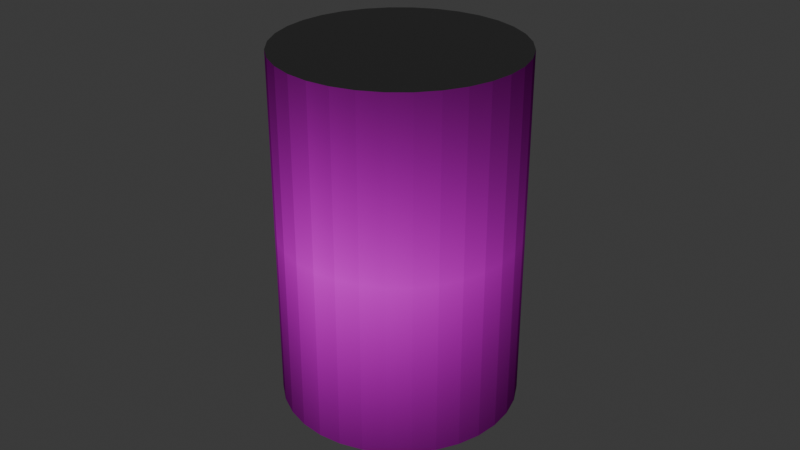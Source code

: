 # Source: can.blend  (saved by Blender 4.3.32; exported with 4.5.12 LTS)
import bpy
from mathutils import Matrix  # noqa: F401  (used for matrix-valued properties, if any)

bpy.ops.wm.read_factory_settings(use_empty=True)
scene = bpy.context.scene
scene.name = 'Scene'

# ---- collections
col_collection = bpy.data.collections.new('Collection'); scene.collection.children.link(col_collection)

# ---- images (referenced by path relative to the original .blend; pixels are not part of the script)
import os
ASSET_DIR = os.environ.get("B2B_ASSET_DIR", "")  # directory of the original .blend (textures are referenced by path, not embedded)
HERE = os.path.dirname(os.path.abspath(__file__))  # packed textures are extracted next to this script under _unpacked/

def load_image(name, relpath, width, height, colorspace="sRGB"):
    """Load a texture the original file referenced (path relative to the .blend, or extracted next to this script)."""
    p = next((c for c in (os.path.join(HERE, relpath), os.path.join(ASSET_DIR, relpath)) if relpath and os.path.exists(c)), "")
    if p:
        img = bpy.data.images.load(p, check_existing=True)
        img.name = name
    else:  # same state as the original file: an image datablock whose file is absent (Cycles renders it pink)
        img = bpy.data.images.new(name, width, height)
        img.source = "FILE"
        img.filepath = "//" + (relpath or name)
    img.colorspace_settings.name = colorspace
    return img
img_cantexture_png_001 = load_image('CanTexture.png.001', 'CanTexture.png', 1024, 1024, 'sRGB')

# ---- materials (node trees are filled in below, after node groups)
mat_material_001 = bpy.data.materials.new('Material.001')
mat_material_002 = bpy.data.materials.new('Material.002')

# ---- material node trees
mat_material_001.use_nodes = True; mat_material_001.node_tree.nodes.clear()
_N = mat_material_001.node_tree.nodes; _L = mat_material_001.node_tree.links
n0 = _N.new('ShaderNodeBsdfPrincipled'); n0.name = 'Principled BSDF'; n0.location = (0, 300)
n0.inputs[3].default_value = 1.45
n0.inputs[13].default_value = 0.0
n0.inputs[27].default_value = (0.0, 0.0, 0.0, 1.0)
n1 = _N.new('ShaderNodeOutputMaterial'); n1.name = 'Material Output'; n1.location = (300, 300)
n2 = _N.new('ShaderNodeTexImage'); n2.name = 'Image Texture'; n2.location = (-300, 300)
n2.label = 'Base Color'
n2.image = img_cantexture_png_001
n2.extension = 'CLIP'
_L.new(n0.outputs[0], n1.inputs[0])
_L.new(n2.outputs[0], n0.inputs[0])
n1.is_active_output = True
mat_material_002.use_nodes = True; mat_material_002.node_tree.nodes.clear()
_N = mat_material_002.node_tree.nodes; _L = mat_material_002.node_tree.links
n0 = _N.new('ShaderNodeBsdfPrincipled'); n0.name = 'Principled BSDF'; n0.location = (10, 300)
n0.inputs[0].default_value = (0.02004, 0.02004, 0.02004, 1.0)
n1 = _N.new('ShaderNodeOutputMaterial'); n1.name = 'Material Output'; n1.location = (300, 300)
_L.new(n0.outputs[0], n1.inputs[0])
n1.is_active_output = True

# ---- world
world_world = bpy.data.worlds.new('World'); scene.world = world_world
world_world.use_nodes = True; world_world.node_tree.nodes.clear()
_N = world_world.node_tree.nodes; _L = world_world.node_tree.links
n0 = _N.new('ShaderNodeOutputWorld'); n0.name = 'World Output'; n0.location = (300, 300)
n1 = _N.new('ShaderNodeBackground'); n1.name = 'Background'; n1.location = (10, 300)
n1.inputs[0].default_value = (0.05088, 0.05088, 0.05088, 1.0)
_L.new(n1.outputs[0], n0.inputs[0])
n0.is_active_output = True
world_world.color = (0.05088, 0.05088, 0.05088)
world_world.sun_shadow_jitter_overblur = 0.0

# ---- meshes
me_cylinder = bpy.data.meshes.new('Cylinder')
me_cylinder.from_pydata([(0.0, 1.0, -1.0), (0.0, 1.0, 1.0), (0.1951, 0.9808, -1.0), (0.1951, 0.9808, 1.0), (0.3827, 0.9239, -1.0), (0.3827, 0.9239, 1.0), (0.5556, 0.8315, -1.0), (0.5556, 0.8315, 1.0), (0.7071, 0.7071, -1.0), (0.7071, 0.7071, 1.0), (0.8315, 0.5556, -1.0), (0.8315, 0.5556, 1.0), (0.9239, 0.3827, -1.0), (0.9239, 0.3827, 1.0), (0.9808, 0.1951, -1.0), (0.9808, 0.1951, 1.0), (1.0, 0.0, -1.0), (1.0, 0.0, 1.0), (0.9808, -0.1951, -1.0), (0.9808, -0.1951, 1.0), (0.9239, -0.3827, -1.0), (0.9239, -0.3827, 1.0), (0.8315, -0.5556, -1.0), (0.8315, -0.5556, 1.0), (0.7071, -0.7071, -1.0), (0.7071, -0.7071, 1.0), (0.5556, -0.8315, -1.0), (0.5556, -0.8315, 1.0), (0.3827, -0.9239, -1.0), (0.3827, -0.9239, 1.0), (0.1951, -0.9808, -1.0), (0.1951, -0.9808, 1.0), (0.0, -1.0, -1.0), (0.0, -1.0, 1.0), (-0.1951, -0.9808, -1.0), (-0.1951, -0.9808, 1.0), (-0.3827, -0.9239, -1.0), (-0.3827, -0.9239, 1.0), (-0.5556, -0.8315, -1.0), (-0.5556, -0.8315, 1.0), (-0.7071, -0.7071, -1.0), (-0.7071, -0.7071, 1.0), (-0.8315, -0.5556, -1.0), (-0.8315, -0.5556, 1.0), (-0.9239, -0.3827, -1.0), (-0.9239, -0.3827, 1.0), (-0.9808, -0.1951, -1.0), (-0.9808, -0.1951, 1.0), (-1.0, 0.0, -1.0), (-1.0, 0.0, 1.0), (-0.9808, 0.1951, -1.0), (-0.9808, 0.1951, 1.0), (-0.9239, 0.3827, -1.0), (-0.9239, 0.3827, 1.0), (-0.8315, 0.5556, -1.0), (-0.8315, 0.5556, 1.0), (-0.7071, 0.7071, -1.0), (-0.7071, 0.7071, 1.0), (-0.5556, 0.8315, -1.0), (-0.5556, 0.8315, 1.0), (-0.3827, 0.9239, -1.0), (-0.3827, 0.9239, 1.0), (-0.1951, 0.9808, -1.0), (-0.1951, 0.9808, 1.0)], [], [(1, 2, 0), (3, 4, 2), (5, 6, 4), (7, 8, 6), (9, 10, 8), (11, 12, 10), (13, 14, 12), (15, 16, 14), (17, 18, 16), (19, 20, 18), (21, 22, 20), (23, 24, 22), (25, 26, 24), (27, 28, 26), (29, 30, 28), (31, 32, 30), (33, 34, 32), (35, 36, 34), (37, 38, 36), (39, 40, 38), (41, 42, 40), (43, 44, 42), (45, 46, 44), (47, 48, 46), (49, 50, 48), (51, 52, 50), (53, 54, 52), (55, 56, 54), (57, 58, 56), (59, 60, 58), (53, 37, 21), (61, 62, 60), (63, 0, 62), (14, 30, 46), (1, 3, 2), (3, 5, 4), (5, 7, 6), (7, 9, 8), (9, 11, 10), (11, 13, 12), (13, 15, 14), (15, 17, 16), (17, 19, 18), (19, 21, 20), (21, 23, 22), (23, 25, 24), (25, 27, 26), (27, 29, 28), (29, 31, 30), (31, 33, 32), (33, 35, 34), (35, 37, 36), (37, 39, 38), (39, 41, 40), (41, 43, 42), (43, 45, 44), (45, 47, 46), (47, 49, 48), (49, 51, 50), (51, 53, 52), (53, 55, 54), (55, 57, 56), (57, 59, 58), (59, 61, 60), (5, 3, 61), (3, 1, 61), (1, 63, 61), (61, 59, 57), (57, 55, 61), (55, 53, 61), (53, 51, 49), (49, 47, 45), (45, 43, 41), (41, 39, 37), (37, 35, 33), (33, 31, 29), (29, 27, 25), (25, 23, 21), (21, 19, 17), (17, 15, 13), (13, 11, 9), (9, 7, 5), (53, 49, 37), (49, 45, 37), (45, 41, 37), (37, 33, 29), (29, 25, 37), (25, 21, 37), (21, 17, 5), (17, 13, 5), (13, 9, 5), (5, 61, 53), (5, 53, 21), (61, 63, 62), (63, 1, 0), (62, 0, 2), (2, 4, 6), (6, 8, 10), (10, 12, 14), (14, 16, 18), (18, 20, 22), (22, 24, 26), (26, 28, 30), (30, 32, 34), (34, 36, 38), (38, 40, 42), (42, 44, 46), (46, 48, 50), (50, 52, 46), (52, 54, 46), (54, 56, 62), (56, 58, 62), (58, 60, 62), (62, 2, 14), (2, 6, 14), (6, 10, 14), (14, 18, 22), (22, 26, 14), (26, 30, 14), (30, 34, 46), (34, 38, 46), (38, 42, 46), (46, 54, 62), (62, 14, 46)])
me_cylinder.polygons.foreach_set('material_index', [0, 0, 0, 0, 0, 0, 0, 0, 0, 0, 0, 0, 0, 0, 0, 0, 0, 0, 0, 0, 0, 0, 0, 0, 0, 0, 0, 0, 0, 0, 1, 0, 0, 1, 0, 0, 0, 0, 0, 0, 0, 0, 0, 0, 0, 0, 0, 0, 0, 0, 0, 0, 0, 0, 0, 0, 0, 0, 0, 0, 0, 0, 0, 0, 1, 1, 1, 1, 1, 1, 1, 1, 1, 1, 1, 1, 1, 1, 1, 1, 1, 1, 1, 1, 1, 1, 1, 1, 1, 1, 1, 1, 1, 0, 0, 1, 1, 1, 1, 1, 1, 1, 1, 1, 1, 1, 1, 1, 1, 1, 1, 1, 1, 1, 1, 1, 1, 1, 1, 1, 1, 1, 1, 1])
_uv = me_cylinder.uv_layers.new(name='Cylinder-mesh-map-0')
_uv.uv.foreach_set('vector', [1.0, 1.0, 0.9688, 0.0007075, 1.0, 0.0007075, 0.9688, 1.0, 0.9375, 0.0007075, 0.9688, 0.0007075, 0.9375, 1.0, 0.9062, 0.0007075, 0.9375, 0.0007075, 0.9062, 1.0, 0.875, 0.0007075, 0.9062, 0.0007075, 0.875, 1.0, 0.8438, 0.0007075, 0.875, 0.0007075, 0.8438, 1.0, 0.8125, 0.0007075, 0.8438, 0.0007075, 0.8125, 1.0, 0.7812, 0.0007075, 0.8125, 0.0007075, 0.7812, 1.0, 0.75, 0.0007075, 0.7812, 0.0007075, 0.75, 1.0, 0.7188, 0.0007075, 0.75, 0.0007075, 0.7188, 1.0, 0.6875, 0.0007075, 0.7188, 0.0007075, 0.6875, 1.0, 0.6562, 0.0007075, 0.6875, 0.0007075, 0.6562, 1.0, 0.625, 0.0007075, 0.6562, 0.0007075, 0.625, 1.0, 0.5938, 0.0007075, 0.625, 0.0007075, 0.5938, 1.0, 0.5625, 0.0007075, 0.5938, 0.0007075, 0.5625, 1.0, 0.5312, 0.0007075, 0.5625, 0.0007075, 0.5312, 1.0, 0.5, 0.0007075, 0.5312, 0.0007075, 0.5, 1.0, 0.4688, 0.0007075, 0.5, 0.0007075, 0.4688, 1.0, 0.4375, 0.0007075, 0.4688, 0.0007075, 0.4375, 1.0, 0.4062, 0.0007075, 0.4375, 0.0007075, 0.4062, 1.0, 0.375, 0.0007075, 0.4062, 0.0007075, 0.375, 1.0, 0.3438, 0.0007075, 0.375, 0.0007075, 0.3438, 1.0, 0.3125, 0.0007075, 0.3438, 0.0007075, 0.3125, 1.0, 0.2812, 0.0007075, 0.3125, 0.0007075, 0.2812, 1.0, 0.25, 0.0007075, 0.2812, 0.0007075, 0.25, 1.0, 0.2188, 0.0007075, 0.25, 0.0007075, 0.2188, 1.0, 0.1875, 0.0007075, 0.2188, 0.0007075, 0.1875, 1.0, 0.1562, 0.0007075, 0.1875, 0.0007075, 0.1562, 1.0, 0.125, 0.0007075, 0.1562, 0.0007075, 0.125, 1.0, 0.09375, 0.0007075, 0.125, 0.0007075, 0.09375, 1.0, 0.0625, 0.0007075, 0.09375, 0.0007075, 0.3173, 0.1969, 0.3668, 0.07734, 0.4864, 0.1269, 0.0625, 1.0, 0.03125, 0.0007075, 0.0625, 0.0007075, 0.03125, 1.0, 0.0, 0.0007075, 0.03125, 0.0007075, 0.6823, 0.1797, 0.6104, 0.07213, 0.5028, 0.144, 1.0, 1.0, 0.9688, 1.0, 0.9688, 0.0007075, 0.9688, 1.0, 0.9375, 1.0, 0.9375, 0.0007075, 0.9375, 1.0, 0.9062, 1.0, 0.9062, 0.0007075, 0.9062, 1.0, 0.875, 1.0, 0.875, 0.0007075, 0.875, 1.0, 0.8438, 1.0, 0.8438, 0.0007075, 0.8438, 1.0, 0.8125, 1.0, 0.8125, 0.0007075, 0.8125, 1.0, 0.7812, 1.0, 0.7812, 0.0007075, 0.7812, 1.0, 0.75, 1.0, 0.75, 0.0007075, 0.75, 1.0, 0.7188, 1.0, 0.7188, 0.0007075, 0.7188, 1.0, 0.6875, 1.0, 0.6875, 0.0007075, 0.6875, 1.0, 0.6562, 1.0, 0.6562, 0.0007075, 0.6562, 1.0, 0.625, 1.0, 0.625, 0.0007075, 0.625, 1.0, 0.5938, 1.0, 0.5938, 0.0007075, 0.5938, 1.0, 0.5625, 1.0, 0.5625, 0.0007075, 0.5625, 1.0, 0.5312, 1.0, 0.5312, 0.0007075, 0.5312, 1.0, 0.5, 1.0, 0.5, 0.0007075, 0.5, 1.0, 0.4688, 1.0, 0.4688, 0.0007075, 0.4688, 1.0, 0.4375, 1.0, 0.4375, 0.0007075, 0.4375, 1.0, 0.4062, 1.0, 0.4062, 0.0007075, 0.4062, 1.0, 0.375, 1.0, 0.375, 0.0007075, 0.375, 1.0, 0.3438, 1.0, 0.3438, 0.0007075, 0.3438, 1.0, 0.3125, 1.0, 0.3125, 0.0007075, 0.3125, 1.0, 0.2812, 1.0, 0.2812, 0.0007075, 0.2812, 1.0, 0.25, 1.0, 0.25, 0.0007075, 0.25, 1.0, 0.2188, 1.0, 0.2188, 0.0007075, 0.2188, 1.0, 0.1875, 1.0, 0.1875, 0.0007075, 0.1875, 1.0, 0.1562, 1.0, 0.1562, 0.0007075, 0.1562, 1.0, 0.125, 1.0, 0.125, 0.0007075, 0.125, 1.0, 0.09375, 1.0, 0.09375, 0.0007075, 0.09375, 1.0, 0.0625, 1.0, 0.0625, 0.0007075, 0.4369, 0.2465, 0.4197, 0.2517, 0.3668, 0.2465, 0.4197, 0.2517, 0.4019, 0.2534, 0.3668, 0.2465, 0.4019, 0.2534, 0.384, 0.2517, 0.3668, 0.2465, 0.3668, 0.2465, 0.351, 0.238, 0.3372, 0.2266, 0.3372, 0.2266, 0.3258, 0.2127, 0.3668, 0.2465, 0.3258, 0.2127, 0.3173, 0.1969, 0.3668, 0.2465, 0.3173, 0.1969, 0.3121, 0.1797, 0.3103, 0.1619, 0.3103, 0.1619, 0.3121, 0.144, 0.3173, 0.1269, 0.3173, 0.1269, 0.3258, 0.111, 0.3372, 0.09718, 0.3372, 0.09718, 0.351, 0.08579, 0.3668, 0.07734, 0.3668, 0.07734, 0.384, 0.07213, 0.4019, 0.07037, 0.4019, 0.07037, 0.4197, 0.07213, 0.4369, 0.07734, 0.4369, 0.07734, 0.4527, 0.08579, 0.4666, 0.09718, 0.4666, 0.09718, 0.478, 0.111, 0.4864, 0.1269, 0.4864, 0.1269, 0.4916, 0.144, 0.4934, 0.1619, 0.4934, 0.1619, 0.4916, 0.1797, 0.4864, 0.1969, 0.4864, 0.1969, 0.478, 0.2127, 0.4666, 0.2266, 0.4666, 0.2266, 0.4527, 0.238, 0.4369, 0.2465, 0.3173, 0.1969, 0.3103, 0.1619, 0.3668, 0.07734, 0.3103, 0.1619, 0.3173, 0.1269, 0.3668, 0.07734, 0.3173, 0.1269, 0.3372, 0.09718, 0.3668, 0.07734, 0.3668, 0.07734, 0.4019, 0.07037, 0.4369, 0.07734, 0.4369, 0.07734, 0.4666, 0.09718, 0.3668, 0.07734, 0.4666, 0.09718, 0.4864, 0.1269, 0.3668, 0.07734, 0.4864, 0.1269, 0.4934, 0.1619, 0.4369, 0.2465, 0.4934, 0.1619, 0.4864, 0.1969, 0.4369, 0.2465, 0.4864, 0.1969, 0.4666, 0.2266, 0.4369, 0.2465, 0.4369, 0.2465, 0.3668, 0.2465, 0.3173, 0.1969, 0.4369, 0.2465, 0.3173, 0.1969, 0.4864, 0.1269, 0.0625, 1.0, 0.03125, 1.0, 0.03125, 0.0007075, 0.03125, 1.0, 0.0, 1.0, 0.0, 0.0007075, 0.5747, 0.2517, 0.5925, 0.2534, 0.6104, 0.2517, 0.6104, 0.2517, 0.6276, 0.2465, 0.6434, 0.238, 0.6434, 0.238, 0.6573, 0.2266, 0.6686, 0.2127, 0.6686, 0.2127, 0.6771, 0.1969, 0.6823, 0.1797, 0.6823, 0.1797, 0.6841, 0.1619, 0.6823, 0.144, 0.6823, 0.144, 0.6771, 0.1269, 0.6686, 0.111, 0.6686, 0.111, 0.6573, 0.09718, 0.6434, 0.08579, 0.6434, 0.08579, 0.6276, 0.07734, 0.6104, 0.07213, 0.6104, 0.07213, 0.5925, 0.07037, 0.5747, 0.07213, 0.5747, 0.07213, 0.5575, 0.07734, 0.5417, 0.08579, 0.5417, 0.08579, 0.5278, 0.09718, 0.5164, 0.111, 0.5164, 0.111, 0.508, 0.1269, 0.5028, 0.144, 0.5028, 0.144, 0.501, 0.1619, 0.5028, 0.1797, 0.5028, 0.1797, 0.508, 0.1969, 0.5028, 0.144, 0.508, 0.1969, 0.5164, 0.2127, 0.5028, 0.144, 0.5164, 0.2127, 0.5278, 0.2266, 0.5747, 0.2517, 0.5278, 0.2266, 0.5417, 0.238, 0.5747, 0.2517, 0.5417, 0.238, 0.5575, 0.2465, 0.5747, 0.2517, 0.5747, 0.2517, 0.6104, 0.2517, 0.6823, 0.1797, 0.6104, 0.2517, 0.6434, 0.238, 0.6823, 0.1797, 0.6434, 0.238, 0.6686, 0.2127, 0.6823, 0.1797, 0.6823, 0.1797, 0.6823, 0.144, 0.6686, 0.111, 0.6686, 0.111, 0.6434, 0.08579, 0.6823, 0.1797, 0.6434, 0.08579, 0.6104, 0.07213, 0.6823, 0.1797, 0.6104, 0.07213, 0.5747, 0.07213, 0.5028, 0.144, 0.5747, 0.07213, 0.5417, 0.08579, 0.5028, 0.144, 0.5417, 0.08579, 0.5164, 0.111, 0.5028, 0.144, 0.5028, 0.144, 0.5164, 0.2127, 0.5747, 0.2517, 0.5747, 0.2517, 0.6823, 0.1797, 0.5028, 0.144])
me_cylinder.materials.append(mat_material_001)
me_cylinder.materials.append(mat_material_002)
me_cylinder.update()
me_cylinder.normals_split_custom_set([tuple(v) for v in zip(*[iter([0.09802, 0.9952, 0.0, 0.09802, 0.9952, 0.0, 0.09802, 0.9952, 0.0, 0.2903, 0.9569, 0.0, 0.2903, 0.9569, 0.0, 0.2903, 0.9569, 0.0, 0.4714, 0.8819, 0.0, 0.4714, 0.8819, 0.0, 0.4714, 0.8819, 0.0, 0.6344, 0.773, 0.0, 0.6344, 0.773, 0.0, 0.6344, 0.773, 0.0, 0.773, 0.6344, 0.0, 0.773, 0.6344, 0.0, 0.773, 0.6344, 0.0, 0.8819, 0.4714, 0.0, 0.8819, 0.4714, 0.0, 0.8819, 0.4714, 0.0, 0.9569, 0.2903, 0.0, 0.9569, 0.2903, 0.0, 0.9569, 0.2903, 0.0, 0.9952, 0.09802, 0.0, 0.9952, 0.09802, 0.0, 0.9952, 0.09802, 0.0, 0.9952, -0.09802, 0.0, 0.9952, -0.09802, 0.0, 0.9952, -0.09802, 0.0, 0.9569, -0.2903, 0.0, 0.9569, -0.2903, 0.0, 0.9569, -0.2903, 0.0, 0.8819, -0.4714, 0.0, 0.8819, -0.4714, 0.0, 0.8819, -0.4714, 0.0, 0.773, -0.6344, 0.0, 0.773, -0.6344, 0.0, 0.773, -0.6344, 0.0, 0.6344, -0.773, 0.0, 0.6344, -0.773, 0.0, 0.6344, -0.773, 0.0, 0.4714, -0.8819, 0.0, 0.4714, -0.8819, 0.0, 0.4714, -0.8819, 0.0, 0.2903, -0.9569, 0.0, 0.2903, -0.9569, 0.0, 0.2903, -0.9569, 0.0, 0.09802, -0.9952, 0.0, 0.09802, -0.9952, 0.0, 0.09802, -0.9952, 0.0, -0.09802, -0.9952, 0.0, -0.09802, -0.9952, 0.0, -0.09802, -0.9952, 0.0, -0.2903, -0.9569, 0.0, -0.2903, -0.9569, 0.0, -0.2903, -0.9569, 0.0, -0.4714, -0.8819, 0.0, -0.4714, -0.8819, 0.0, -0.4714, -0.8819, 0.0, -0.6344, -0.773, 0.0, -0.6344, -0.773, 0.0, -0.6344, -0.773, 0.0, -0.773, -0.6344, 0.0, -0.773, -0.6344, 0.0, -0.773, -0.6344, 0.0, -0.8819, -0.4714, 0.0, -0.8819, -0.4714, 0.0, -0.8819, -0.4714, 0.0, -0.9569, -0.2903, 0.0, -0.9569, -0.2903, 0.0, -0.9569, -0.2903, 0.0, -0.9952, -0.09802, 0.0, -0.9952, -0.09802, 0.0, -0.9952, -0.09802, 0.0, -0.9952, 0.09802, 0.0, -0.9952, 0.09802, 0.0, -0.9952, 0.09802, 0.0, -0.9569, 0.2903, 0.0, -0.9569, 0.2903, 0.0, -0.9569, 0.2903, 0.0, -0.8819, 0.4714, 0.0, -0.8819, 0.4714, 0.0, -0.8819, 0.4714, 0.0, -0.773, 0.6344, 0.0, -0.773, 0.6344, 0.0, -0.773, 0.6344, 0.0, -0.6344, 0.773, 0.0, -0.6344, 0.773, 0.0, -0.6344, 0.773, 0.0, -0.4714, 0.8819, 0.0, -0.4714, 0.8819, 0.0, -0.4714, 0.8819, 0.0, 0.0, 0.0, 1.0, 0.0, 0.0, 1.0, 0.0, 0.0, 1.0, -0.2903, 0.9569, 0.0, -0.2903, 0.9569, 0.0, -0.2903, 0.9569, 0.0, -0.09802, 0.9952, 0.0, -0.09802, 0.9952, 0.0, -0.09802, 0.9952, 0.0, -5.96e-08, 0.0, -1.0, -5.96e-08, 0.0, -1.0, -5.96e-08, 0.0, -1.0, 0.09802, 0.9952, 0.0, 0.09802, 0.9952, 0.0, 0.09802, 0.9952, 0.0, 0.2903, 0.9569, 0.0, 0.2903, 0.9569, 0.0, 0.2903, 0.9569, 0.0, 0.4714, 0.8819, 0.0, 0.4714, 0.8819, 0.0, 0.4714, 0.8819, 0.0, 0.6344, 0.773, 0.0, 0.6344, 0.773, 0.0, 0.6344, 0.773, 0.0, 0.773, 0.6344, 0.0, 0.773, 0.6344, 0.0, 0.773, 0.6344, 0.0, 0.8819, 0.4714, 0.0, 0.8819, 0.4714, 0.0, 0.8819, 0.4714, 0.0, 0.9569, 0.2903, 0.0, 0.9569, 0.2903, 0.0, 0.9569, 0.2903, 0.0, 0.9952, 0.09802, 0.0, 0.9952, 0.09802, 0.0, 0.9952, 0.09802, 0.0, 0.9952, -0.09802, 0.0, 0.9952, -0.09802, 0.0, 0.9952, -0.09802, 0.0, 0.9569, -0.2903, 0.0, 0.9569, -0.2903, 0.0, 0.9569, -0.2903, 0.0, 0.8819, -0.4714, 0.0, 0.8819, -0.4714, 0.0, 0.8819, -0.4714, 0.0, 0.773, -0.6344, 0.0, 0.773, -0.6344, 0.0, 0.773, -0.6344, 0.0, 0.6344, -0.773, 0.0, 0.6344, -0.773, 0.0, 0.6344, -0.773, 0.0, 0.4714, -0.8819, 0.0, 0.4714, -0.8819, 0.0, 0.4714, -0.8819, 0.0, 0.2903, -0.9569, 0.0, 0.2903, -0.9569, 0.0, 0.2903, -0.9569, 0.0, 0.09802, -0.9952, 0.0, 0.09802, -0.9952, 0.0, 0.09802, -0.9952, 0.0, -0.09802, -0.9952, 0.0, -0.09802, -0.9952, 0.0, -0.09802, -0.9952, 0.0, -0.2903, -0.9569, 0.0, -0.2903, -0.9569, 0.0, -0.2903, -0.9569, 0.0, -0.4714, -0.8819, 0.0, -0.4714, -0.8819, 0.0, -0.4714, -0.8819, 0.0, -0.6344, -0.773, 0.0, -0.6344, -0.773, 0.0, -0.6344, -0.773, 0.0, -0.773, -0.6344, 0.0, -0.773, -0.6344, 0.0, -0.773, -0.6344, 0.0, -0.8819, -0.4714, 0.0, -0.8819, -0.4714, 0.0, -0.8819, -0.4714, 0.0, -0.9569, -0.2903, 0.0, -0.9569, -0.2903, 0.0, -0.9569, -0.2903, 0.0, -0.9952, -0.09802, 0.0, -0.9952, -0.09802, 0.0, -0.9952, -0.09802, 0.0, -0.9952, 0.09802, 0.0, -0.9952, 0.09802, 0.0, -0.9952, 0.09802, 0.0, -0.9569, 0.2903, 0.0, -0.9569, 0.2903, 0.0, -0.9569, 0.2903, 0.0, -0.8819, 0.4714, 0.0, -0.8819, 0.4714, 0.0, -0.8819, 0.4714, 0.0, -0.773, 0.6344, 0.0, -0.773, 0.6344, 0.0, -0.773, 0.6344, 0.0, -0.6344, 0.773, 0.0, -0.6344, 0.773, 0.0, -0.6344, 0.773, 0.0, -0.4714, 0.8819, 0.0, -0.4714, 0.8819, 0.0, -0.4714, 0.8819, 0.0, 0.0, 0.0, 1.0, 0.0, 0.0, 1.0, 0.0, 0.0, 1.0, 0.0, 0.0, 1.0, 0.0, 0.0, 1.0, 0.0, 0.0, 1.0, 0.0, 0.0, 1.0, 0.0, 0.0, 1.0, 0.0, 0.0, 1.0, 0.0, 0.0, 1.0, 0.0, 0.0, 1.0, 0.0, 0.0, 1.0, 0.0, 0.0, 1.0, 0.0, 0.0, 1.0, 0.0, 0.0, 1.0, 0.0, 0.0, 1.0, 0.0, 0.0, 1.0, 0.0, 0.0, 1.0, 0.0, 0.0, 1.0, 0.0, 0.0, 1.0, 0.0, 0.0, 1.0, 0.0, 0.0, 1.0, 0.0, 0.0, 1.0, 0.0, 0.0, 1.0, 0.0, 0.0, 1.0, 0.0, 0.0, 1.0, 0.0, 0.0, 1.0, 0.0, 0.0, 1.0, 0.0, 0.0, 1.0, 0.0, 0.0, 1.0, 0.0, 0.0, 1.0, 0.0, 0.0, 1.0, 0.0, 0.0, 1.0, 0.0, 0.0, 1.0, 0.0, 0.0, 1.0, 0.0, 0.0, 1.0, 0.0, 0.0, 1.0, 0.0, 0.0, 1.0, 0.0, 0.0, 1.0, 0.0, 0.0, 1.0, 0.0, 0.0, 1.0, 0.0, 0.0, 1.0, 0.0, 0.0, 1.0, 0.0, 0.0, 1.0, 0.0, 0.0, 1.0, 0.0, 0.0, 1.0, 0.0, 0.0, 1.0, 0.0, 0.0, 1.0, 0.0, 0.0, 1.0, 0.0, 0.0, 1.0, 0.0, 0.0, 1.0, 0.0, 0.0, 1.0, 0.0, 0.0, 1.0, 0.0, 0.0, 1.0, 0.0, 0.0, 1.0, 0.0, 0.0, 1.0, 0.0, 0.0, 1.0, 0.0, 0.0, 1.0, 0.0, 0.0, 1.0, 0.0, 0.0, 1.0, 1.023e-06, 0.0, 1.0, 1.023e-06, 0.0, 1.0, 1.023e-06, 0.0, 1.0, 0.0, 0.0, 1.0, 0.0, 0.0, 1.0, 0.0, 0.0, 1.0, 0.0, 0.0, 1.0, 0.0, 0.0, 1.0, 0.0, 0.0, 1.0, 0.0, 0.0, 1.0, 0.0, 0.0, 1.0, 0.0, 0.0, 1.0, 0.0, 0.0, 1.0, 0.0, 0.0, 1.0, 0.0, 0.0, 1.0, 0.0, 0.0, 1.0, 0.0, 0.0, 1.0, 0.0, 0.0, 1.0, 0.0, 0.0, 1.0, 0.0, 0.0, 1.0, 0.0, 0.0, 1.0, 0.0, 0.0, 1.0, 0.0, 0.0, 1.0, 0.0, 0.0, 1.0, 0.0, 0.0, 1.0, 0.0, 0.0, 1.0, 0.0, 0.0, 1.0, -0.2903, 0.9569, 0.0, -0.2903, 0.9569, 0.0, -0.2903, 0.9569, 0.0, -0.09802, 0.9952, 0.0, -0.09802, 0.9952, 0.0, -0.09802, 0.9952, 0.0, 0.0, 0.0, -1.0, 0.0, 0.0, -1.0, 0.0, 0.0, -1.0, 0.0, 0.0, -1.0, 0.0, 0.0, -1.0, 0.0, 0.0, -1.0, 0.0, 0.0, -1.0, 0.0, 0.0, -1.0, 0.0, 0.0, -1.0, 3.975e-06, 0.0, -1.0, 3.975e-06, 0.0, -1.0, 3.975e-06, 0.0, -1.0, 0.0, 0.0, -1.0, 0.0, 0.0, -1.0, 0.0, 0.0, -1.0, 3.975e-06, 0.0, -1.0, 3.975e-06, 0.0, -1.0, 3.975e-06, 0.0, -1.0, 0.0, 0.0, -1.0, 0.0, 0.0, -1.0, 0.0, 0.0, -1.0, 0.0, 0.0, -1.0, 0.0, 0.0, -1.0, 0.0, 0.0, -1.0, 0.0, 0.0, -1.0, 0.0, 0.0, -1.0, 0.0, 0.0, -1.0, 0.0, 0.0, -1.0, 0.0, 0.0, -1.0, 0.0, 0.0, -1.0, 0.0, 0.0, -1.0, 0.0, 0.0, -1.0, 0.0, 0.0, -1.0, 3.975e-06, 0.0, -1.0, 3.975e-06, 0.0, -1.0, 3.975e-06, 0.0, -1.0, 0.0, 0.0, -1.0, 0.0, 0.0, -1.0, 0.0, 0.0, -1.0, 0.0, 0.0, -1.0, 0.0, 0.0, -1.0, 0.0, 0.0, -1.0, 0.0, 0.0, -1.0, 0.0, 0.0, -1.0, 0.0, 0.0, -1.0, 0.0, 0.0, -1.0, 0.0, 0.0, -1.0, 0.0, 0.0, -1.0, 0.0, 0.0, -1.0, 0.0, 0.0, -1.0, 0.0, 0.0, -1.0, 0.0, 0.0, -1.0, 0.0, 0.0, -1.0, 0.0, 0.0, -1.0, 0.0, 0.0, -1.0, 0.0, 0.0, -1.0, 0.0, 0.0, -1.0, 0.0, 0.0, -1.0, 0.0, 0.0, -1.0, 0.0, 0.0, -1.0, 0.0, 0.0, -1.0, 0.0, 0.0, -1.0, 0.0, 0.0, -1.0, -1.023e-06, 0.0, -1.0, -1.023e-06, 0.0, -1.0, -1.023e-06, 0.0, -1.0, 0.0, 0.0, -1.0, 0.0, 0.0, -1.0, 0.0, 0.0, -1.0, 0.0, 0.0, -1.0, 0.0, 0.0, -1.0, 0.0, 0.0, -1.0, 0.0, 0.0, -1.0, 0.0, 0.0, -1.0, 0.0, 0.0, -1.0, 0.0, 0.0, -1.0, 0.0, 0.0, -1.0, 0.0, 0.0, -1.0, 0.0, 0.0, -1.0, 0.0, 0.0, -1.0, 0.0, 0.0, -1.0, 2.878e-07, 0.0, -1.0, 2.878e-07, 0.0, -1.0, 2.878e-07, 0.0, -1.0, -5.96e-08, 0.0, -1.0, -5.96e-08, 0.0, -1.0, -5.96e-08, 0.0, -1.0])] * 3)])

# ---- objects
ob_cylinder = bpy.data.objects.new('Cylinder', me_cylinder)

# ---- transforms, parenting, visibility, modifiers, constraints
ob_cylinder.location = (0.0, 0.0, 0.0545)
ob_cylinder.scale = (0.0365, 0.0365, 0.0545)

# ---- collection membership
col_collection.objects.link(ob_cylinder)

# ---- scene / render settings (as saved in the file)
scene.frame_start = 1; scene.frame_end = 250; scene.frame_set(1)
scene.render.engine = 'BLENDER_EEVEE_NEXT'
bpy.context.view_layer.update()

# ---- added for rendering (the .blend has no active camera and no usable light): camera, sun
cam_auto = bpy.data.cameras.new('AutoCamera')
cam_auto.lens = 50.0
cam_auto.sensor_width = 36.0
cam_auto.clip_end = 1000.0
ob_auto_camera = bpy.data.objects.new('AutoCamera', cam_auto)
scene.collection.objects.link(ob_auto_camera)
ob_auto_camera.location = (0.185045, -0.222054, 0.202536)
ob_auto_camera.rotation_euler = (1.09748, -7.21219e-08, 0.694738)
scene.camera = ob_auto_camera
light_auto_sun = bpy.data.lights.new('AutoSun', 'SUN')
light_auto_sun.energy = 3.0
light_auto_sun.angle = 0.0523599
ob_auto_sun = bpy.data.objects.new('AutoSun', light_auto_sun)
scene.collection.objects.link(ob_auto_sun)
ob_auto_sun.rotation_euler = (0.872665, 0.174533, 0.523599)
bpy.context.view_layer.update()
